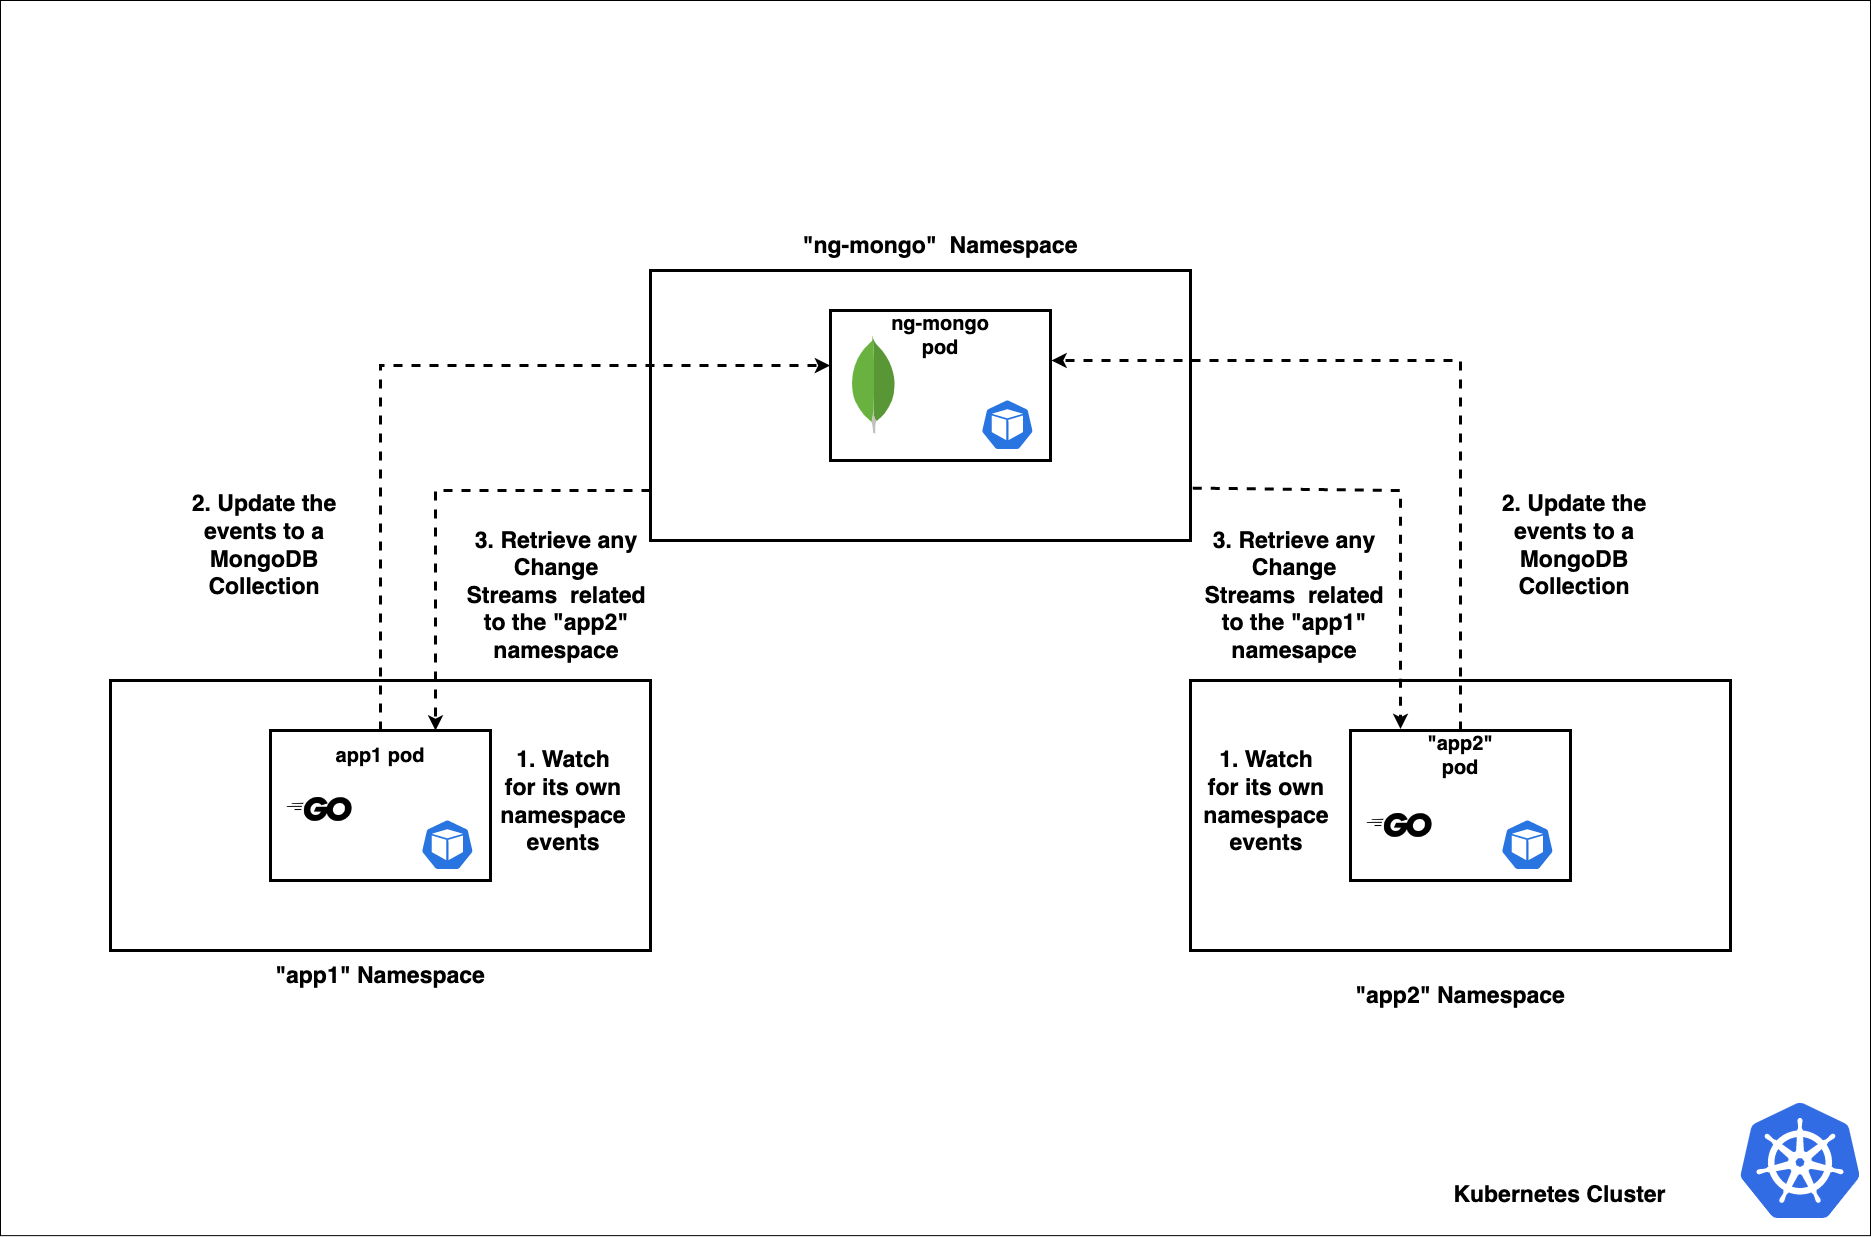

The diagram above was exported from draw.io. Its source (the exported page's mxGraphModel, read from the mxfile embedded in the PNG):
<mxGraphModel dx="4965" dy="3025" grid="1" gridSize="10" guides="1" tooltips="1" connect="1" arrows="1" fold="1" page="1" pageScale="1" pageWidth="850" pageHeight="1100" math="0" shadow="0">
  <root>
    <mxCell id="0" />
    <mxCell id="1" parent="0" />
    <mxCell id="ckI7FpvH-y-pS5dOFDrD-11" value="" style="rounded=0;whiteSpace=wrap;html=1;movable=0;resizable=0;rotatable=0;deletable=0;editable=0;connectable=0;" vertex="1" parent="1">
      <mxGeometry x="-1200" y="-180" width="1870" height="1235.14" as="geometry" />
    </mxCell>
    <mxCell id="ckI7FpvH-y-pS5dOFDrD-21" value="" style="rounded=0;whiteSpace=wrap;html=1;strokeWidth=3;fontSize=23;fontStyle=1" vertex="1" parent="1">
      <mxGeometry x="-550" y="90" width="540" height="270" as="geometry" />
    </mxCell>
    <mxCell id="ckI7FpvH-y-pS5dOFDrD-26" value="" style="rounded=0;whiteSpace=wrap;html=1;fontSize=23;strokeWidth=3;fontStyle=1" vertex="1" parent="1">
      <mxGeometry x="-370" y="130" width="220" height="150" as="geometry" />
    </mxCell>
    <mxCell id="ckI7FpvH-y-pS5dOFDrD-10" value="" style="sketch=0;aspect=fixed;html=1;points=[];align=center;image;fontSize=23;image=img/lib/mscae/Kubernetes.svg;fontStyle=1" vertex="1" parent="1">
      <mxGeometry x="540" y="922.8" width="120" height="115.2" as="geometry" />
    </mxCell>
    <mxCell id="ckI7FpvH-y-pS5dOFDrD-12" value="Kubernetes Cluster" style="text;html=1;strokeColor=none;fillColor=none;align=center;verticalAlign=middle;whiteSpace=wrap;rounded=0;fontSize=23;fontStyle=1" vertex="1" parent="1">
      <mxGeometry x="160" y="999" width="399" height="30" as="geometry" />
    </mxCell>
    <mxCell id="ckI7FpvH-y-pS5dOFDrD-22" value="&quot;ng-mongo&quot;&amp;nbsp; Namespace" style="text;html=1;strokeColor=none;fillColor=none;align=center;verticalAlign=middle;whiteSpace=wrap;rounded=0;fontSize=23;fontStyle=1" vertex="1" parent="1">
      <mxGeometry x="-415" y="50" width="310" height="30" as="geometry" />
    </mxCell>
    <mxCell id="ckI7FpvH-y-pS5dOFDrD-24" value="" style="sketch=0;html=1;dashed=0;whitespace=wrap;fillColor=#2875E2;strokeColor=#ffffff;points=[[0.005,0.63,0],[0.1,0.2,0],[0.9,0.2,0],[0.5,0,0],[0.995,0.63,0],[0.72,0.99,0],[0.5,1,0],[0.28,0.99,0]];verticalLabelPosition=bottom;align=center;verticalAlign=top;shape=mxgraph.kubernetes.icon;prIcon=pod;fontSize=23;fontStyle=1" vertex="1" parent="1">
      <mxGeometry x="-220" y="218.4" width="53.75" height="51.6" as="geometry" />
    </mxCell>
    <mxCell id="ckI7FpvH-y-pS5dOFDrD-25" value="" style="dashed=0;outlineConnect=0;html=1;align=center;labelPosition=center;verticalLabelPosition=bottom;verticalAlign=top;shape=mxgraph.weblogos.mongodb;fontSize=23;fontStyle=1" vertex="1" parent="1">
      <mxGeometry x="-350" y="156.9" width="45.97" height="96.2" as="geometry" />
    </mxCell>
    <mxCell id="ckI7FpvH-y-pS5dOFDrD-28" value="ng-mongo pod" style="text;html=1;strokeColor=none;fillColor=none;align=center;verticalAlign=middle;whiteSpace=wrap;rounded=0;fontSize=20;fontStyle=1" vertex="1" parent="1">
      <mxGeometry x="-310" y="140" width="100" height="30" as="geometry" />
    </mxCell>
    <mxCell id="ckI7FpvH-y-pS5dOFDrD-29" value="" style="rounded=0;whiteSpace=wrap;html=1;strokeWidth=3;fontSize=23;fontStyle=1" vertex="1" parent="1">
      <mxGeometry x="-1090" y="500" width="540" height="270" as="geometry" />
    </mxCell>
    <mxCell id="ckI7FpvH-y-pS5dOFDrD-30" value="" style="rounded=0;whiteSpace=wrap;html=1;fontSize=23;strokeWidth=3;fontStyle=1" vertex="1" parent="1">
      <mxGeometry x="-930" y="550" width="220" height="150" as="geometry" />
    </mxCell>
    <mxCell id="ckI7FpvH-y-pS5dOFDrD-31" value="&quot;app1&quot; Namespace" style="text;html=1;strokeColor=none;fillColor=none;align=center;verticalAlign=middle;whiteSpace=wrap;rounded=0;fontSize=23;fontStyle=1" vertex="1" parent="1">
      <mxGeometry x="-970" y="780" width="300" height="30" as="geometry" />
    </mxCell>
    <mxCell id="ckI7FpvH-y-pS5dOFDrD-32" value="" style="sketch=0;html=1;dashed=0;whitespace=wrap;fillColor=#2875E2;strokeColor=#ffffff;points=[[0.005,0.63,0],[0.1,0.2,0],[0.9,0.2,0],[0.5,0,0],[0.995,0.63,0],[0.72,0.99,0],[0.5,1,0],[0.28,0.99,0]];verticalLabelPosition=bottom;align=center;verticalAlign=top;shape=mxgraph.kubernetes.icon;prIcon=pod;fontSize=23;fontStyle=1" vertex="1" parent="1">
      <mxGeometry x="-780" y="638.4" width="53.75" height="51.6" as="geometry" />
    </mxCell>
    <mxCell id="ckI7FpvH-y-pS5dOFDrD-34" value="app1 pod" style="text;html=1;strokeColor=none;fillColor=none;align=center;verticalAlign=middle;whiteSpace=wrap;rounded=0;fontSize=20;fontStyle=1" vertex="1" parent="1">
      <mxGeometry x="-870" y="560" width="100" height="30" as="geometry" />
    </mxCell>
    <mxCell id="ckI7FpvH-y-pS5dOFDrD-35" value="" style="rounded=0;whiteSpace=wrap;html=1;strokeWidth=3;fontSize=23;fontStyle=1" vertex="1" parent="1">
      <mxGeometry x="-10" y="500" width="540" height="270" as="geometry" />
    </mxCell>
    <mxCell id="ckI7FpvH-y-pS5dOFDrD-36" value="" style="rounded=0;whiteSpace=wrap;html=1;fontSize=23;strokeWidth=3;fontStyle=1" vertex="1" parent="1">
      <mxGeometry x="150" y="550" width="220" height="150" as="geometry" />
    </mxCell>
    <mxCell id="ckI7FpvH-y-pS5dOFDrD-37" value="&quot;app2&quot; Namespace" style="text;html=1;strokeColor=none;fillColor=none;align=center;verticalAlign=middle;whiteSpace=wrap;rounded=0;fontSize=23;fontStyle=1" vertex="1" parent="1">
      <mxGeometry x="120" y="800" width="280" height="30" as="geometry" />
    </mxCell>
    <mxCell id="ckI7FpvH-y-pS5dOFDrD-38" value="" style="sketch=0;html=1;dashed=0;whitespace=wrap;fillColor=#2875E2;strokeColor=#ffffff;points=[[0.005,0.63,0],[0.1,0.2,0],[0.9,0.2,0],[0.5,0,0],[0.995,0.63,0],[0.72,0.99,0],[0.5,1,0],[0.28,0.99,0]];verticalLabelPosition=bottom;align=center;verticalAlign=top;shape=mxgraph.kubernetes.icon;prIcon=pod;fontSize=23;fontStyle=1" vertex="1" parent="1">
      <mxGeometry x="300" y="638.4" width="53.75" height="51.6" as="geometry" />
    </mxCell>
    <mxCell id="ckI7FpvH-y-pS5dOFDrD-40" value="&quot;app2&quot; pod" style="text;html=1;strokeColor=none;fillColor=none;align=center;verticalAlign=middle;whiteSpace=wrap;rounded=0;fontSize=20;fontStyle=1" vertex="1" parent="1">
      <mxGeometry x="210" y="560" width="100" height="30" as="geometry" />
    </mxCell>
    <mxCell id="ckI7FpvH-y-pS5dOFDrD-41" value="" style="shape=image;html=1;verticalAlign=top;verticalLabelPosition=bottom;labelBackgroundColor=#ffffff;imageAspect=0;aspect=fixed;image=https://cdn2.iconfinder.com/data/icons/boxicons-logos/24/bxl-go-lang-128.png;fontSize=23;fontStyle=1" vertex="1" parent="1">
      <mxGeometry x="-920" y="590" width="78" height="78" as="geometry" />
    </mxCell>
    <mxCell id="ckI7FpvH-y-pS5dOFDrD-42" value="" style="shape=image;html=1;verticalAlign=top;verticalLabelPosition=bottom;labelBackgroundColor=#ffffff;imageAspect=0;aspect=fixed;image=https://cdn2.iconfinder.com/data/icons/boxicons-logos/24/bxl-go-lang-128.png;fontSize=23;fontStyle=1" vertex="1" parent="1">
      <mxGeometry x="160" y="606" width="78" height="78" as="geometry" />
    </mxCell>
    <mxCell id="ckI7FpvH-y-pS5dOFDrD-46" value="1. Watch for its own namespace events" style="text;html=1;strokeColor=none;fillColor=none;align=center;verticalAlign=middle;whiteSpace=wrap;rounded=0;fontSize=23;fontStyle=1" vertex="1" parent="1">
      <mxGeometry x="-667" y="606" width="60" height="30" as="geometry" />
    </mxCell>
    <mxCell id="ckI7FpvH-y-pS5dOFDrD-47" value="1. Watch for its own namespace events" style="text;html=1;strokeColor=none;fillColor=none;align=center;verticalAlign=middle;whiteSpace=wrap;rounded=0;fontSize=23;fontStyle=1" vertex="1" parent="1">
      <mxGeometry x="36" y="606" width="60" height="30" as="geometry" />
    </mxCell>
    <mxCell id="ckI7FpvH-y-pS5dOFDrD-52" value="2. Update the events to a MongoDB Collection" style="text;html=1;strokeColor=none;fillColor=none;align=center;verticalAlign=middle;whiteSpace=wrap;rounded=0;fontSize=23;fontStyle=1" vertex="1" parent="1">
      <mxGeometry x="-1030" y="350" width="188" height="30" as="geometry" />
    </mxCell>
    <mxCell id="ckI7FpvH-y-pS5dOFDrD-54" value="2. Update the events to a MongoDB Collection" style="text;html=1;strokeColor=none;fillColor=none;align=center;verticalAlign=middle;whiteSpace=wrap;rounded=0;fontSize=23;fontStyle=1" vertex="1" parent="1">
      <mxGeometry x="280" y="350" width="188" height="30" as="geometry" />
    </mxCell>
    <mxCell id="ckI7FpvH-y-pS5dOFDrD-51" style="edgeStyle=orthogonalEdgeStyle;rounded=0;orthogonalLoop=1;jettySize=auto;html=1;entryX=-0.002;entryY=0.367;entryDx=0;entryDy=0;entryPerimeter=0;dashed=1;fontSize=23;exitX=0.5;exitY=0;exitDx=0;exitDy=0;strokeWidth=3;fontStyle=1" edge="1" parent="1" source="ckI7FpvH-y-pS5dOFDrD-30" target="ckI7FpvH-y-pS5dOFDrD-26">
      <mxGeometry relative="1" as="geometry" />
    </mxCell>
    <mxCell id="ckI7FpvH-y-pS5dOFDrD-53" style="edgeStyle=orthogonalEdgeStyle;rounded=0;orthogonalLoop=1;jettySize=auto;html=1;dashed=1;fontSize=23;strokeWidth=3;exitX=0.5;exitY=0;exitDx=0;exitDy=0;fontStyle=1" edge="1" parent="1" source="ckI7FpvH-y-pS5dOFDrD-36">
      <mxGeometry relative="1" as="geometry">
        <mxPoint x="-150" y="180" as="targetPoint" />
        <Array as="points">
          <mxPoint x="260" y="180" />
          <mxPoint x="-149" y="180" />
        </Array>
      </mxGeometry>
    </mxCell>
    <mxCell id="ckI7FpvH-y-pS5dOFDrD-55" style="edgeStyle=orthogonalEdgeStyle;rounded=0;orthogonalLoop=1;jettySize=auto;html=1;entryX=0.75;entryY=0;entryDx=0;entryDy=0;dashed=1;strokeWidth=3;fontSize=23;fontStyle=1" edge="1" parent="1" source="ckI7FpvH-y-pS5dOFDrD-21" target="ckI7FpvH-y-pS5dOFDrD-30">
      <mxGeometry relative="1" as="geometry">
        <Array as="points">
          <mxPoint x="-765" y="310" />
        </Array>
      </mxGeometry>
    </mxCell>
    <mxCell id="ckI7FpvH-y-pS5dOFDrD-56" style="edgeStyle=orthogonalEdgeStyle;rounded=0;orthogonalLoop=1;jettySize=auto;html=1;dashed=1;strokeWidth=3;fontSize=23;entryX=0.229;entryY=-0.01;entryDx=0;entryDy=0;entryPerimeter=0;exitX=1.004;exitY=0.806;exitDx=0;exitDy=0;exitPerimeter=0;fontStyle=1" edge="1" parent="1" source="ckI7FpvH-y-pS5dOFDrD-21" target="ckI7FpvH-y-pS5dOFDrD-36">
      <mxGeometry relative="1" as="geometry">
        <mxPoint x="5" y="309.9966666666666" as="sourcePoint" />
        <mxPoint x="-210" y="549.93" as="targetPoint" />
        <Array as="points">
          <mxPoint x="-8" y="310" />
          <mxPoint x="200" y="310" />
          <mxPoint x="200" y="549" />
        </Array>
      </mxGeometry>
    </mxCell>
    <mxCell id="ckI7FpvH-y-pS5dOFDrD-57" value="3. Retrieve any Change Streams&amp;nbsp; related to the &quot;app2&quot; namespace" style="text;html=1;strokeColor=none;fillColor=none;align=center;verticalAlign=middle;whiteSpace=wrap;rounded=0;fontSize=23;fontStyle=1" vertex="1" parent="1">
      <mxGeometry x="-738" y="400" width="188" height="30" as="geometry" />
    </mxCell>
    <mxCell id="ckI7FpvH-y-pS5dOFDrD-58" value="3. Retrieve any Change Streams&amp;nbsp; related to the &quot;app1&quot; namesapce" style="text;html=1;strokeColor=none;fillColor=none;align=center;verticalAlign=middle;whiteSpace=wrap;rounded=0;fontSize=23;fontStyle=1" vertex="1" parent="1">
      <mxGeometry y="400" width="188" height="30" as="geometry" />
    </mxCell>
  </root>
</mxGraphModel>